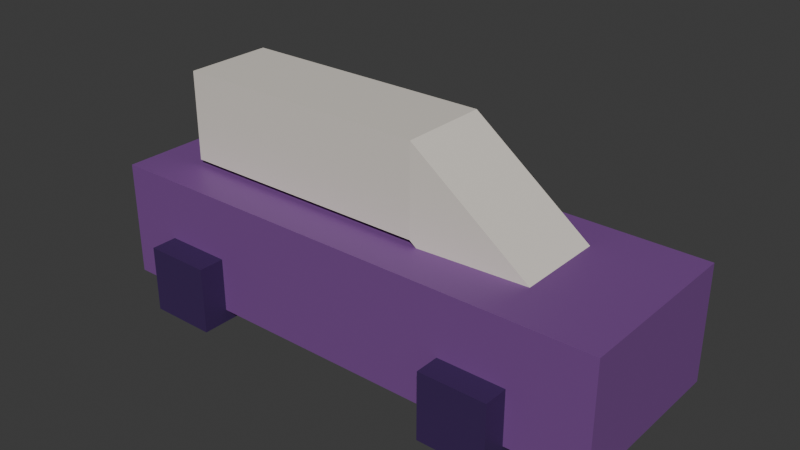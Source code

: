 # Source: car.blend  (saved by Blender 4.2.66; exported with 4.5.12 LTS)
import bpy
from mathutils import Matrix  # noqa: F401  (used for matrix-valued properties, if any)

bpy.ops.wm.read_factory_settings(use_empty=True)
scene = bpy.context.scene
scene.name = 'Scene'

# ---- collections
col_car = bpy.data.collections.new('Car'); scene.collection.children.link(col_car)

# ---- materials (node trees are filled in below, after node groups)
mat_material_016 = bpy.data.materials.new('Material.016')
mat_material_017 = bpy.data.materials.new('Material.017')
mat_material_018 = bpy.data.materials.new('Material.018')
mat_material_001 = bpy.data.materials.new('Material.001')
mat_material_002 = bpy.data.materials.new('Material.002')
mat_material_022 = bpy.data.materials.new('Material.022')

# ---- material node trees
mat_material_016.use_nodes = True; mat_material_016.node_tree.nodes.clear()
_N = mat_material_016.node_tree.nodes; _L = mat_material_016.node_tree.links
n0 = _N.new('ShaderNodeBsdfPrincipled'); n0.name = 'Principled BSDF'; n0.location = (10, 300)
n0.inputs[0].default_value = (0.1946, 0.07036, 0.2747, 1.0)
n1 = _N.new('ShaderNodeOutputMaterial'); n1.name = 'Material Output'; n1.location = (300, 300)
_L.new(n0.outputs[0], n1.inputs[0])
n1.is_active_output = True
mat_material_017.use_nodes = True; mat_material_017.node_tree.nodes.clear()
_N = mat_material_017.node_tree.nodes; _L = mat_material_017.node_tree.links
n0 = _N.new('ShaderNodeBsdfPrincipled'); n0.name = 'Principled BSDF'; n0.location = (10, 300)
n0.inputs[0].default_value = (0.7758, 0.7231, 0.6514, 1.0)
n1 = _N.new('ShaderNodeOutputMaterial'); n1.name = 'Material Output'; n1.location = (300, 300)
_L.new(n0.outputs[0], n1.inputs[0])
n1.is_active_output = True
mat_material_018.use_nodes = True; mat_material_018.node_tree.nodes.clear()
_N = mat_material_018.node_tree.nodes; _L = mat_material_018.node_tree.links
n0 = _N.new('ShaderNodeBsdfPrincipled'); n0.name = 'Principled BSDF'; n0.location = (10, 300)
n0.inputs[0].default_value = (0.04666, 0.02029, 0.09759, 1.0)
n1 = _N.new('ShaderNodeOutputMaterial'); n1.name = 'Material Output'; n1.location = (300, 300)
_L.new(n0.outputs[0], n1.inputs[0])
n1.is_active_output = True
mat_material_001.use_nodes = True; mat_material_001.node_tree.nodes.clear()
_N = mat_material_001.node_tree.nodes; _L = mat_material_001.node_tree.links
n0 = _N.new('ShaderNodeBsdfPrincipled'); n0.name = 'Principled BSDF'; n0.location = (10, 300)
n0.inputs[0].default_value = (0.04666, 0.02029, 0.09759, 1.0)
n1 = _N.new('ShaderNodeOutputMaterial'); n1.name = 'Material Output'; n1.location = (300, 300)
_L.new(n0.outputs[0], n1.inputs[0])
n1.is_active_output = True
mat_material_002.use_nodes = True; mat_material_002.node_tree.nodes.clear()
_N = mat_material_002.node_tree.nodes; _L = mat_material_002.node_tree.links
n0 = _N.new('ShaderNodeBsdfPrincipled'); n0.name = 'Principled BSDF'; n0.location = (10, 300)
n0.inputs[0].default_value = (0.04666, 0.02029, 0.09759, 1.0)
n1 = _N.new('ShaderNodeOutputMaterial'); n1.name = 'Material Output'; n1.location = (300, 300)
_L.new(n0.outputs[0], n1.inputs[0])
n1.is_active_output = True
mat_material_022.use_nodes = True; mat_material_022.node_tree.nodes.clear()
_N = mat_material_022.node_tree.nodes; _L = mat_material_022.node_tree.links
n0 = _N.new('ShaderNodeBsdfPrincipled'); n0.name = 'Principled BSDF'; n0.location = (10, 300)
n0.inputs[0].default_value = (0.04666, 0.02029, 0.09759, 1.0)
n1 = _N.new('ShaderNodeOutputMaterial'); n1.name = 'Material Output'; n1.location = (300, 300)
_L.new(n0.outputs[0], n1.inputs[0])
n1.is_active_output = True

# ---- world
world_world = bpy.data.worlds.new('World'); scene.world = world_world
world_world.use_nodes = True; world_world.node_tree.nodes.clear()
_N = world_world.node_tree.nodes; _L = world_world.node_tree.links
n0 = _N.new('ShaderNodeOutputWorld'); n0.name = 'World Output'; n0.location = (300, 300)
n1 = _N.new('ShaderNodeBackground'); n1.name = 'Background'; n1.location = (10, 300)
n1.inputs[0].default_value = (0.05088, 0.05088, 0.05088, 1.0)
_L.new(n1.outputs[0], n0.inputs[0])
n0.is_active_output = True
world_world.color = (0.05088, 0.05088, 0.05088)
world_world.sun_shadow_jitter_overblur = 0.0

# ---- meshes
me_cube_011 = bpy.data.meshes.new('Cube.011')
me_cube_011.from_pydata([(-2.602, -1.0, -1.0), (-2.602, -1.0, 1.0), (-2.602, 1.0, -1.0), (-2.602, 1.0, 1.0), (-0.6022, -1.0, -1.0), (-0.6022, -1.0, 1.0), (-0.6022, 1.0, -1.0), (-0.6022, 1.0, 1.0), (3.204, 1.0, 1.0), (3.204, 1.0, -1.0), (3.204, -1.0, -1.0), (3.204, -1.0, 1.0)], [], [(0, 1, 3, 2), (2, 3, 7, 6), (7, 5, 11, 8), (4, 5, 1, 0), (2, 6, 4, 0), (7, 3, 1, 5), (9, 8, 11, 10), (6, 7, 8, 9), (5, 4, 10, 11), (4, 6, 9, 10)])
_uv = me_cube_011.uv_layers.new(name='UVMap')
_uv.uv.foreach_set('vector', [0.375, 0.0, 0.625, 0.0, 0.625, 0.25, 0.375, 0.25, 0.375, 0.25, 0.625, 0.25, 0.625, 0.5, 0.375, 0.5, 0.625, 0.5, 0.625, 0.75, 0.625, 0.75, 0.625, 0.5, 0.375, 0.75, 0.625, 0.75, 0.625, 1.0, 0.375, 1.0, 0.125, 0.5, 0.375, 0.5, 0.375, 0.75, 0.125, 0.75, 0.625, 0.5, 0.875, 0.5, 0.875, 0.75, 0.625, 0.75, 0.375, 0.5, 0.625, 0.5, 0.625, 0.75, 0.375, 0.75, 0.375, 0.5, 0.625, 0.5, 0.625, 0.5, 0.375, 0.5, 0.625, 0.75, 0.375, 0.75, 0.375, 0.75, 0.625, 0.75, 0.375, 0.75, 0.375, 0.5, 0.375, 0.5, 0.375, 0.75])
me_cube_011.materials.append(mat_material_016)
me_cube_011.update()
me_cube_013 = bpy.data.meshes.new('Cube.013')
me_cube_013.from_pydata([(-4.049, -1.038, -0.4698), (-4.049, -1.038, 1.53), (-4.049, 0.9617, -0.4698), (-4.049, 0.9617, 1.53), (-2.049, -1.038, -0.4698), (-2.049, -1.038, 1.53), (-2.049, 0.9617, -0.4698), (-2.049, 0.9617, 1.53), (1.758, 0.9617, 1.53), (1.758, 0.9617, -0.4698), (1.758, -1.038, -0.4698), (1.758, -1.038, 1.53), (4.339, 1.115, -0.5905), (4.339, 1.115, -2.591), (4.339, -0.8851, -2.591), (4.339, -0.8851, -0.5905)], [], [(0, 1, 3, 2), (2, 3, 7, 6), (7, 5, 11, 8), (4, 5, 1, 0), (2, 6, 4, 0), (7, 3, 1, 5), (8, 11, 15, 12), (6, 7, 8, 9), (5, 4, 10, 11), (4, 6, 9, 10), (13, 12, 15, 14), (9, 8, 12, 13), (11, 10, 14, 15), (10, 9, 13, 14)])
_uv = me_cube_013.uv_layers.new(name='UVMap')
_uv.uv.foreach_set('vector', [0.375, 0.0, 0.625, 0.0, 0.625, 0.25, 0.375, 0.25, 0.375, 0.25, 0.625, 0.25, 0.625, 0.5, 0.375, 0.5, 0.625, 0.5, 0.625, 0.75, 0.625, 0.75, 0.625, 0.5, 0.375, 0.75, 0.625, 0.75, 0.625, 1.0, 0.375, 1.0, 0.125, 0.5, 0.375, 0.5, 0.375, 0.75, 0.125, 0.75, 0.625, 0.5, 0.875, 0.5, 0.875, 0.75, 0.625, 0.75, 0.625, 0.5, 0.625, 0.75, 0.625, 0.75, 0.625, 0.5, 0.375, 0.5, 0.625, 0.5, 0.625, 0.5, 0.375, 0.5, 0.625, 0.75, 0.375, 0.75, 0.375, 0.75, 0.625, 0.75, 0.375, 0.75, 0.375, 0.5, 0.375, 0.5, 0.375, 0.75, 0.375, 0.5, 0.625, 0.5, 0.625, 0.75, 0.375, 0.75, 0.375, 0.5, 0.625, 0.5, 0.625, 0.5, 0.375, 0.5, 0.625, 0.75, 0.375, 0.75, 0.375, 0.75, 0.625, 0.75, 0.375, 0.75, 0.375, 0.5, 0.375, 0.5, 0.375, 0.75])
me_cube_013.materials.append(mat_material_017)
me_cube_013.update()
me_cube_016 = bpy.data.meshes.new('Cube.016')
me_cube_016.from_pydata([(-1.0, -1.0, -1.0), (-1.0, -1.0, 1.0), (-1.0, 1.0, -1.0), (-1.0, 1.0, 1.0), (1.0, -1.0, -1.0), (1.0, -1.0, 1.0), (1.0, 1.0, -1.0), (1.0, 1.0, 1.0)], [], [(0, 1, 3, 2), (2, 3, 7, 6), (6, 7, 5, 4), (4, 5, 1, 0), (2, 6, 4, 0), (7, 3, 1, 5)])
_uv = me_cube_016.uv_layers.new(name='UVMap')
_uv.uv.foreach_set('vector', [0.375, 0.0, 0.625, 0.0, 0.625, 0.25, 0.375, 0.25, 0.375, 0.25, 0.625, 0.25, 0.625, 0.5, 0.375, 0.5, 0.375, 0.5, 0.625, 0.5, 0.625, 0.75, 0.375, 0.75, 0.375, 0.75, 0.625, 0.75, 0.625, 1.0, 0.375, 1.0, 0.125, 0.5, 0.375, 0.5, 0.375, 0.75, 0.125, 0.75, 0.625, 0.5, 0.875, 0.5, 0.875, 0.75, 0.625, 0.75])
me_cube_016.materials.append(mat_material_018)
me_cube_016.update()
me_cube_001 = bpy.data.meshes.new('Cube.001')
me_cube_001.from_pydata([(-1.0, -1.0, -1.0), (-1.0, -1.0, 1.0), (-1.0, 1.0, -1.0), (-1.0, 1.0, 1.0), (1.0, -1.0, -1.0), (1.0, -1.0, 1.0), (1.0, 1.0, -1.0), (1.0, 1.0, 1.0)], [], [(0, 1, 3, 2), (2, 3, 7, 6), (6, 7, 5, 4), (4, 5, 1, 0), (2, 6, 4, 0), (7, 3, 1, 5)])
_uv = me_cube_001.uv_layers.new(name='UVMap')
_uv.uv.foreach_set('vector', [0.375, 0.0, 0.625, 0.0, 0.625, 0.25, 0.375, 0.25, 0.375, 0.25, 0.625, 0.25, 0.625, 0.5, 0.375, 0.5, 0.375, 0.5, 0.625, 0.5, 0.625, 0.75, 0.375, 0.75, 0.375, 0.75, 0.625, 0.75, 0.625, 1.0, 0.375, 1.0, 0.125, 0.5, 0.375, 0.5, 0.375, 0.75, 0.125, 0.75, 0.625, 0.5, 0.875, 0.5, 0.875, 0.75, 0.625, 0.75])
me_cube_001.materials.append(mat_material_001)
me_cube_001.update()
me_cube_002 = bpy.data.meshes.new('Cube.002')
me_cube_002.from_pydata([(-1.0, -1.0, -1.0), (-1.0, -1.0, 1.0), (-1.0, 1.0, -1.0), (-1.0, 1.0, 1.0), (1.0, -1.0, -1.0), (1.0, -1.0, 1.0), (1.0, 1.0, -1.0), (1.0, 1.0, 1.0)], [], [(0, 1, 3, 2), (2, 3, 7, 6), (6, 7, 5, 4), (4, 5, 1, 0), (2, 6, 4, 0), (7, 3, 1, 5)])
_uv = me_cube_002.uv_layers.new(name='UVMap')
_uv.uv.foreach_set('vector', [0.375, 0.0, 0.625, 0.0, 0.625, 0.25, 0.375, 0.25, 0.375, 0.25, 0.625, 0.25, 0.625, 0.5, 0.375, 0.5, 0.375, 0.5, 0.625, 0.5, 0.625, 0.75, 0.375, 0.75, 0.375, 0.75, 0.625, 0.75, 0.625, 1.0, 0.375, 1.0, 0.125, 0.5, 0.375, 0.5, 0.375, 0.75, 0.125, 0.75, 0.625, 0.5, 0.875, 0.5, 0.875, 0.75, 0.625, 0.75])
me_cube_002.materials.append(mat_material_002)
me_cube_002.update()
me_cube_007 = bpy.data.meshes.new('Cube.007')
me_cube_007.from_pydata([(-1.0, -1.0, -1.0), (-1.0, -1.0, 1.0), (-1.0, 1.0, -1.0), (-1.0, 1.0, 1.0), (1.0, -1.0, -1.0), (1.0, -1.0, 1.0), (1.0, 1.0, -1.0), (1.0, 1.0, 1.0)], [], [(0, 1, 3, 2), (2, 3, 7, 6), (6, 7, 5, 4), (4, 5, 1, 0), (2, 6, 4, 0), (7, 3, 1, 5)])
_uv = me_cube_007.uv_layers.new(name='UVMap')
_uv.uv.foreach_set('vector', [0.375, 0.0, 0.625, 0.0, 0.625, 0.25, 0.375, 0.25, 0.375, 0.25, 0.625, 0.25, 0.625, 0.5, 0.375, 0.5, 0.375, 0.5, 0.625, 0.5, 0.625, 0.75, 0.375, 0.75, 0.375, 0.75, 0.625, 0.75, 0.625, 1.0, 0.375, 1.0, 0.125, 0.5, 0.375, 0.5, 0.375, 0.75, 0.125, 0.75, 0.625, 0.5, 0.875, 0.5, 0.875, 0.75, 0.625, 0.75])
me_cube_007.materials.append(mat_material_022)
me_cube_007.update()

# ---- objects
ob_cube_006 = bpy.data.objects.new('Cube.006', me_cube_011)
ob_cube_007 = bpy.data.objects.new('Cube.007', me_cube_013)
ob_cube_010 = bpy.data.objects.new('Cube.010', me_cube_016)
ob_cube_008 = bpy.data.objects.new('Cube.008', me_cube_001)
ob_cube_009 = bpy.data.objects.new('Cube.009', me_cube_002)
ob_cube_011 = bpy.data.objects.new('Cube.011', me_cube_007)

# ---- transforms, parenting, visibility, modifiers, constraints
ob_cube_006.location = (0.0, 0.0, 0.07883)
ob_cube_006.scale = (1.665, 1.665, 1.082)
ob_cube_007.location = (0.0, 0.0, 1.654)
ob_cube_007.scale = (0.8326, 0.8326, 0.8326)
ob_cube_010.location = (-2.687, -1.526, -0.6111)
ob_cube_010.scale = (0.6249, 0.6249, 0.6249)
ob_cube_008.location = (3.271, 1.65, -0.6111)
ob_cube_008.scale = (0.6249, 0.6249, 0.6249)
ob_cube_009.location = (-2.687, 1.65, -0.6111)
ob_cube_009.scale = (0.6249, 0.6249, 0.6249)
ob_cube_011.location = (3.271, -1.503, -0.6111)
ob_cube_011.scale = (0.6249, 0.6249, 0.6249)

# ---- collection membership
col_car.objects.link(ob_cube_006)
col_car.objects.link(ob_cube_007)
col_car.objects.link(ob_cube_010)
col_car.objects.link(ob_cube_008)
col_car.objects.link(ob_cube_009)
col_car.objects.link(ob_cube_011)

# ---- scene / render settings (as saved in the file)
scene.frame_start = 1; scene.frame_end = 250; scene.frame_set(1)
scene.render.engine = 'BLENDER_EEVEE_NEXT'
bpy.context.view_layer.update()

# ---- added for rendering (the .blend has no active camera and no usable light): camera, sun
cam_auto = bpy.data.cameras.new('AutoCamera')
cam_auto.lens = 50.0
cam_auto.sensor_width = 36.0
cam_auto.clip_end = 1000.0
ob_auto_camera = bpy.data.objects.new('AutoCamera', cam_auto)
scene.collection.objects.link(ob_auto_camera)
ob_auto_camera.location = (11.0673, -12.6173, 9.29897)
ob_auto_camera.rotation_euler = (1.09748, -7.21219e-08, 0.694738)
scene.camera = ob_auto_camera
light_auto_sun = bpy.data.lights.new('AutoSun', 'SUN')
light_auto_sun.energy = 3.0
light_auto_sun.angle = 0.0523599
ob_auto_sun = bpy.data.objects.new('AutoSun', light_auto_sun)
scene.collection.objects.link(ob_auto_sun)
ob_auto_sun.rotation_euler = (0.872665, 0.174533, 0.523599)
bpy.context.view_layer.update()
